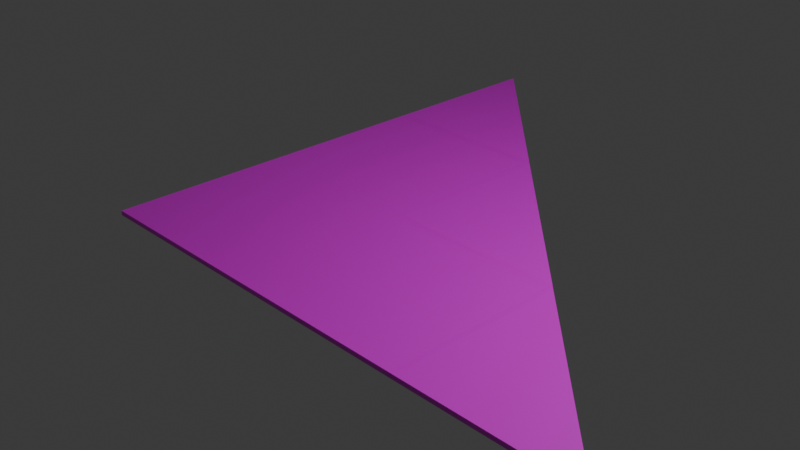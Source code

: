 # Source: diag_s3_01.blend  (saved by Blender 4.0.36; exported with 4.5.12 LTS)
import bpy
from mathutils import Matrix  # noqa: F401  (used for matrix-valued properties, if any)

bpy.ops.wm.read_factory_settings(use_empty=True)
scene = bpy.context.scene
scene.name = 'Scene'

# ---- collections
col_collection = bpy.data.collections.new('Collection'); scene.collection.children.link(col_collection)

# ---- images (referenced by path relative to the original .blend; pixels are not part of the script)
import os
ASSET_DIR = os.environ.get("B2B_ASSET_DIR", "")  # directory of the original .blend (textures are referenced by path, not embedded)
HERE = os.path.dirname(os.path.abspath(__file__))  # packed textures are extracted next to this script under _unpacked/

def load_image(name, relpath, width, height, colorspace="sRGB"):
    """Load a texture the original file referenced (path relative to the .blend, or extracted next to this script)."""
    p = next((c for c in (os.path.join(HERE, relpath), os.path.join(ASSET_DIR, relpath)) if relpath and os.path.exists(c)), "")
    if p:
        img = bpy.data.images.load(p, check_existing=True)
        img.name = name
    else:  # same state as the original file: an image datablock whose file is absent (Cycles renders it pink)
        img = bpy.data.images.new(name, width, height)
        img.source = "FILE"
        img.filepath = "//" + (relpath or name)
    img.colorspace_settings.name = colorspace
    return img
img_tile01_png = load_image('tile01.png', 'tile01.png', 1024, 1024, 'sRGB')
img_tile_diag01_png = load_image('tile_diag01.png', 'tile_diag01.png', 1024, 1024, 'sRGB')
img_tile_diag01_png_001 = load_image('tile_diag01.png.001', 'tile_diag01.png', 1024, 1024, 'sRGB')
img_tile_diag01_png_002 = load_image('tile_diag01.png.002', 'tile_diag01.png', 1024, 1024, 'sRGB')

# ---- materials (node trees are filled in below, after node groups)
mat_tile = bpy.data.materials.new('tile')
mat_tile.surface_render_method = 'BLENDED'
mat_tile.blend_method = 'BLEND'
mat_tile.use_transparent_shadow = False
mat_tile_001 = bpy.data.materials.new('tile.001')
mat_tile_001.surface_render_method = 'BLENDED'
mat_tile_001.blend_method = 'BLEND'
mat_tile_001.use_transparent_shadow = False
mat_tile_002 = bpy.data.materials.new('tile.002')
mat_tile_002.surface_render_method = 'BLENDED'
mat_tile_002.blend_method = 'BLEND'
mat_tile_002.use_transparent_shadow = False
mat_tile_003 = bpy.data.materials.new('tile.003')
mat_tile_003.surface_render_method = 'BLENDED'
mat_tile_003.blend_method = 'BLEND'
mat_tile_003.use_transparent_shadow = False

# ---- material node trees
mat_tile.use_nodes = True; mat_tile.node_tree.nodes.clear()
_N = mat_tile.node_tree.nodes; _L = mat_tile.node_tree.links
n0 = _N.new('ShaderNodeBsdfPrincipled'); n0.name = 'Principled BSDF'; n0.location = (10, 300)
n0.inputs[3].default_value = 1.45
n0.inputs[4].default_value = 0.821
n1 = _N.new('ShaderNodeOutputMaterial'); n1.name = 'Material Output'; n1.location = (300, 300)
n2 = _N.new('ShaderNodeTexImage'); n2.name = 'Image Texture'; n2.location = (-280, 271)
n2.image = img_tile01_png
_L.new(n0.outputs[0], n1.inputs[0])
_L.new(n2.outputs[0], n0.inputs[0])
n1.is_active_output = True
mat_tile_001.use_nodes = True; mat_tile_001.node_tree.nodes.clear()
_N = mat_tile_001.node_tree.nodes; _L = mat_tile_001.node_tree.links
n0 = _N.new('ShaderNodeBsdfPrincipled'); n0.name = 'Principled BSDF'; n0.location = (10, 300)
n0.inputs[3].default_value = 1.45
n0.inputs[4].default_value = 0.821
n1 = _N.new('ShaderNodeOutputMaterial'); n1.name = 'Material Output'; n1.location = (300, 300)
n2 = _N.new('ShaderNodeTexImage'); n2.name = 'Image Texture'; n2.location = (-280, 271)
n2.image = img_tile_diag01_png
_L.new(n0.outputs[0], n1.inputs[0])
_L.new(n2.outputs[0], n0.inputs[0])
n1.is_active_output = True
mat_tile_002.use_nodes = True; mat_tile_002.node_tree.nodes.clear()
_N = mat_tile_002.node_tree.nodes; _L = mat_tile_002.node_tree.links
n0 = _N.new('ShaderNodeBsdfPrincipled'); n0.name = 'Principled BSDF'; n0.location = (10, 300)
n0.inputs[3].default_value = 1.45
n0.inputs[4].default_value = 0.821
n1 = _N.new('ShaderNodeOutputMaterial'); n1.name = 'Material Output'; n1.location = (300, 300)
n2 = _N.new('ShaderNodeTexImage'); n2.name = 'Image Texture'; n2.location = (-280, 271)
n2.image = img_tile_diag01_png_001
_L.new(n0.outputs[0], n1.inputs[0])
_L.new(n2.outputs[0], n0.inputs[0])
n1.is_active_output = True
mat_tile_003.use_nodes = True; mat_tile_003.node_tree.nodes.clear()
_N = mat_tile_003.node_tree.nodes; _L = mat_tile_003.node_tree.links
n0 = _N.new('ShaderNodeBsdfPrincipled'); n0.name = 'Principled BSDF'; n0.location = (10, 300)
n0.inputs[3].default_value = 1.45
n0.inputs[4].default_value = 0.821
n1 = _N.new('ShaderNodeOutputMaterial'); n1.name = 'Material Output'; n1.location = (300, 300)
n2 = _N.new('ShaderNodeTexImage'); n2.name = 'Image Texture'; n2.location = (-280, 271)
n2.image = img_tile_diag01_png_002
_L.new(n0.outputs[0], n1.inputs[0])
_L.new(n2.outputs[0], n0.inputs[0])
n1.is_active_output = True

# ---- world
world_world = bpy.data.worlds.new('World'); scene.world = world_world
world_world.use_nodes = True; world_world.node_tree.nodes.clear()
_N = world_world.node_tree.nodes; _L = world_world.node_tree.links
n0 = _N.new('ShaderNodeOutputWorld'); n0.name = 'World Output'; n0.location = (300, 300)
n1 = _N.new('ShaderNodeBackground'); n1.name = 'Background'; n1.location = (10, 300)
n1.inputs[0].default_value = (0.05088, 0.05088, 0.05088, 1.0)
_L.new(n1.outputs[0], n0.inputs[0])
n0.is_active_output = True
world_world.color = (0.05088, 0.05088, 0.05088)
world_world.use_sun_shadow = False
world_world.sun_shadow_jitter_overblur = 0.0

# ---- cameras
cam_camera = bpy.data.cameras.new('Camera')
cam_camera.clip_end = 100.0
cam_camera.ortho_scale = 7.314

# ---- lights
light_light = bpy.data.lights.new('Light', 'POINT')
light_light.transmission_factor = 0.0
light_light.use_soft_falloff = False
light_light.energy = 1000.0
light_light.shadow_soft_size = 0.1
light_light.shadow_maximum_resolution = 0.006
light_light.use_absolute_resolution = True

# ---- meshes
me_plane = bpy.data.meshes.new('Plane')
me_plane.from_pydata([(-1.0, -1.0, 0.0), (1.0, -1.0, 0.0), (-1.0, 1.0, 0.0), (-1.0, -1.0, 0.05), (1.0, -1.0, 0.05), (-1.0, 1.0, 0.05), (0.0, 0.0, 0.0), (0.0, 1.0, 0.0), (1.0, 0.0, 0.0), (0.0, 0.0, 0.05), (1.0, 0.0, 0.05), (0.0, 1.0, 0.05)], [], [(0, 1, 4, 3), (2, 0, 3, 5), (1, 0, 2, 7, 6, 8), (11, 5, 3, 4, 10, 9), (7, 2, 5, 11), (10, 4, 1, 8), (9, 6, 7, 11), (8, 6, 9, 10)])
_uv = me_plane.uv_layers.new(name='UVMap')
_uv.uv.foreach_set('vector', [1.585e-05, 1.0, 1.581e-05, 1.579e-05, 0.02502, 1.579e-05, 0.02502, 1.0, 0.02502, 1.579e-05, 0.02502, 1.0, 1.586e-05, 1.0, 1.581e-05, 1.582e-05, 0.0001, 0.0001002, 2.0, 0.0001, 2.0, 2.0, 0.9999, 2.0, 0.9999, 0.9999, 0.0001001, 0.9999, 2.0, 0.9999, 2.0, 2.0, 9.998e-05, 2.0, 0.0001, 9.994e-05, 0.9999, 0.0001, 0.9999, 0.9999, 2.236e-05, 1.0, 2.239e-05, 2.247e-05, 0.02266, 2.241e-05, 0.02266, 1.0, 0.0241, 2.235e-05, 0.0241, 1.0, 2.238e-05, 1.0, 2.236e-05, 2.235e-05, 0.02118, 1.0, 2.238e-05, 1.0, 2.236e-05, 2.241e-05, 0.02118, 2.241e-05, 2.236e-05, 1.0, 2.239e-05, 2.235e-05, 0.02366, 2.235e-05, 0.02366, 1.0])
me_plane.materials.append(mat_tile)
me_plane.update()
me_plane_001 = bpy.data.meshes.new('Plane.001')
me_plane_001.from_pydata([(1.0, -1.0, 0.0), (-1.0, 1.0, 0.0), (1.0, 1.0, 0.0), (1.0, -1.0, 0.05), (-1.0, 1.0, 0.05), (1.0, 1.0, 0.05)], [], [(2, 1, 4, 5), (0, 2, 5, 3), (1, 2, 0), (3, 5, 4), (0, 3, 4, 1)])
_uv = me_plane_001.uv_layers.new(name='UVMap')
_uv.uv.foreach_set('vector', [0.02502, 1.579e-05, 0.02502, 1.0, 1.586e-05, 1.0, 1.581e-05, 1.582e-05, 1.585e-05, 1.0, 1.581e-05, 1.579e-05, 0.02502, 1.579e-05, 0.02502, 1.0, 0.9999, 0.9999, 1.0, -0.0001002, 0.0001, 9.997e-05, 7.067e-05, 7.071e-05, 1.0, 0.0, 1.0, 0.9999, 0.01769, 1.0, 1.334e-05, 1.0, 1.33e-05, 1.329e-05, 0.01769, 1.329e-05])
me_plane_001.materials.append(mat_tile_001)
me_plane_001.update()
me_plane_002 = bpy.data.meshes.new('Plane.002')
me_plane_002.from_pydata([(1.0, -1.0, 0.0), (-1.0, 1.0, 0.0), (1.0, 1.0, 0.0), (1.0, -1.0, 0.05), (-1.0, 1.0, 0.05), (1.0, 1.0, 0.05)], [], [(2, 1, 4, 5), (0, 2, 5, 3), (1, 2, 0), (3, 5, 4), (0, 3, 4, 1)])
_uv = me_plane_002.uv_layers.new(name='UVMap')
_uv.uv.foreach_set('vector', [0.02502, 1.579e-05, 0.02502, 1.0, 1.586e-05, 1.0, 1.581e-05, 1.582e-05, 1.585e-05, 1.0, 1.581e-05, 1.579e-05, 0.02502, 1.579e-05, 0.02502, 1.0, 0.9999, 0.9999, 1.0, -0.0001002, 0.0001, 9.997e-05, 7.067e-05, 7.071e-05, 1.0, 0.0, 1.0, 0.9999, 0.01769, 1.0, 1.334e-05, 1.0, 1.33e-05, 1.329e-05, 0.01769, 1.329e-05])
me_plane_002.materials.append(mat_tile_002)
me_plane_002.update()
me_plane_003 = bpy.data.meshes.new('Plane.003')
me_plane_003.from_pydata([(1.0, -1.0, 0.0), (-1.0, 1.0, 0.0), (1.0, 1.0, 0.0), (1.0, -1.0, 0.05), (-1.0, 1.0, 0.05), (1.0, 1.0, 0.05)], [], [(2, 1, 4, 5), (0, 2, 5, 3), (1, 2, 0), (3, 5, 4), (0, 3, 4, 1)])
_uv = me_plane_003.uv_layers.new(name='UVMap')
_uv.uv.foreach_set('vector', [0.02502, 1.579e-05, 0.02502, 1.0, 1.586e-05, 1.0, 1.581e-05, 1.582e-05, 1.585e-05, 1.0, 1.581e-05, 1.579e-05, 0.02502, 1.579e-05, 0.02502, 1.0, 0.9999, 0.9999, 1.0, -0.0001002, 0.0001, 9.997e-05, 7.067e-05, 7.071e-05, 1.0, 0.0, 1.0, 0.9999, 0.01769, 1.0, 1.334e-05, 1.0, 1.33e-05, 1.329e-05, 0.01769, 1.329e-05])
me_plane_003.materials.append(mat_tile_003)
me_plane_003.update()

# ---- objects
ob_light = bpy.data.objects.new('Light', light_light)
ob_camera = bpy.data.objects.new('Camera', cam_camera)
ob_plane = bpy.data.objects.new('Plane', me_plane)
ob_plane_001 = bpy.data.objects.new('Plane.001', me_plane_001)
ob_plane_002 = bpy.data.objects.new('Plane.002', me_plane_002)
ob_plane_003 = bpy.data.objects.new('Plane.003', me_plane_003)

# ---- transforms, parenting, visibility, modifiers, constraints
ob_light.location = (4.076, 1.005, 5.904)
ob_light.rotation_euler = (0.6503, 0.05522, 1.866)
ob_light.lock_rotations_4d = False
ob_light.empty_display_type = 'ARROWS'
ob_light.color = (0.0, 0.0, 0.0, 0.0)
ob_light.lineart.crease_threshold = 0.0
ob_camera.location = (7.359, -6.926, 4.958)
ob_camera.rotation_euler = (1.109, 0.0, 0.8149)
ob_camera.lock_rotations_4d = False
ob_camera.empty_display_type = 'ARROWS'
ob_camera.color = (0.0, 0.0, 0.0, 0.0)
ob_camera.display_type = 'WIRE'
ob_camera.lineart.crease_threshold = 0.0
ob_plane.location = (0.0, 0.0, 0.0)
ob_plane.scale = (2.0, 2.0, 1.0)
ob_plane_001.parent = ob_plane
ob_plane_001.matrix_parent_inverse = Matrix(((0.5, -0.0, 0.0, -0.0), (-0.0, 0.5, -0.0, 0.0), (0.0, -0.0, 1.0, -0.0), (-0.0, 0.0, -0.0, 1.0)))
ob_plane_001.location = (1.0, 1.0, 0.0)
ob_plane_001.rotation_euler = (0.0, 0.0, 3.142)
ob_plane_002.parent = ob_plane
ob_plane_002.matrix_parent_inverse = Matrix(((0.5, -0.0, 0.0, -0.0), (-0.0, 0.5, -0.0, 0.0), (0.0, -0.0, 1.0, -0.0), (-0.0, 0.0, -0.0, 1.0)))
ob_plane_002.location = (3.0, -1.0, 0.0)
ob_plane_002.rotation_euler = (0.0, 0.0, 3.142)
ob_plane_003.parent = ob_plane
ob_plane_003.matrix_parent_inverse = Matrix(((0.5, -0.0, 0.0, -0.0), (-0.0, 0.5, -0.0, 0.0), (0.0, -0.0, 1.0, -0.0), (-0.0, 0.0, -0.0, 1.0)))
ob_plane_003.location = (-1.0, 3.0, 0.0)
ob_plane_003.rotation_euler = (0.0, 0.0, 3.142)

# ---- collection membership
col_collection.objects.link(ob_light)
col_collection.objects.link(ob_camera)
col_collection.objects.link(ob_plane)
col_collection.objects.link(ob_plane_001)
col_collection.objects.link(ob_plane_002)
col_collection.objects.link(ob_plane_003)

# ---- scene / render settings (as saved in the file)
scene.camera = ob_camera
scene.frame_start = 1; scene.frame_end = 250; scene.frame_set(1)
scene.render.engine = 'BLENDER_EEVEE_NEXT'
scene.cycles.sampling_pattern = 'TABULATED_SOBOL'
bpy.context.view_layer.update()
